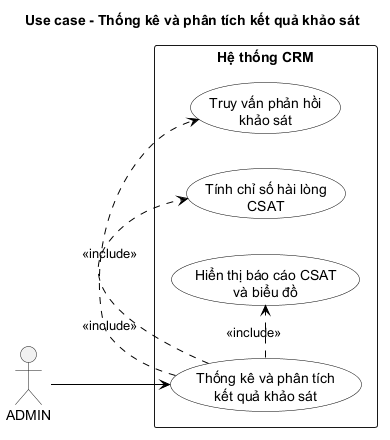

The diagram above was rendered by PlantUML. Its source (embedded in the PNG):
@startuml
title Use case - Thống kê và phân tích kết quả khảo sát

left to right direction
skinparam monochrome true
skinparam packageStyle rectangle
skinparam shadowing false
skinparam usecase {
    BackgroundColor White
    BorderColor Black
    ArrowColor Black
}
actor "ADMIN" as Admin

rectangle "Hệ thống CRM" {
  usecase "Thống kê và phân tích\nkết quả khảo sát" as SurveyAnalytics
  usecase "Truy vấn phản hồi\nkhảo sát" as QuerySurveyResponses
  usecase "Tính chỉ số hài lòng\nCSAT" as CalculateCSAT
  usecase "Hiển thị báo cáo CSAT\nvà biểu đồ" as DisplayCSAT
}

Admin --> SurveyAnalytics
SurveyAnalytics .> QuerySurveyResponses : <<include>>
SurveyAnalytics .> CalculateCSAT : <<include>>
SurveyAnalytics .> DisplayCSAT : <<include>>
@enduml